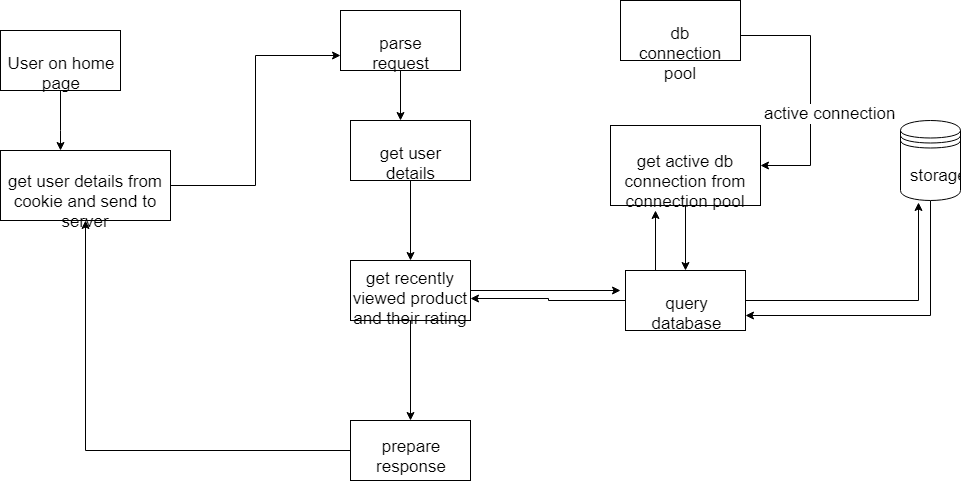

The diagram above was exported from draw.io. Its source (the exported page's mxGraphModel, read from the mxfile embedded in the PNG):
<mxGraphModel dx="886" dy="423" grid="1" gridSize="10" guides="1" tooltips="1" connect="1" arrows="1" fold="1" page="1" pageScale="1" pageWidth="850" pageHeight="1100" math="0" shadow="0">
  <root>
    <mxCell id="PqQjPU-GGoFsbuxXCU3P-0" />
    <mxCell id="PqQjPU-GGoFsbuxXCU3P-1" parent="PqQjPU-GGoFsbuxXCU3P-0" />
    <mxCell id="3ywy3JNhINH6JvjTGqIV-5" value="" style="edgeStyle=orthogonalEdgeStyle;rounded=0;orthogonalLoop=1;jettySize=auto;html=1;strokeColor=#000000;" parent="PqQjPU-GGoFsbuxXCU3P-1" source="3ywy3JNhINH6JvjTGqIV-0" target="3ywy3JNhINH6JvjTGqIV-4" edge="1">
      <mxGeometry relative="1" as="geometry">
        <Array as="points">
          <mxPoint x="60" y="170" />
          <mxPoint x="60" y="170" />
        </Array>
      </mxGeometry>
    </mxCell>
    <mxCell id="3ywy3JNhINH6JvjTGqIV-0" value="User on home page" style="rounded=0;whiteSpace=wrap;html=1;" parent="PqQjPU-GGoFsbuxXCU3P-1" vertex="1">
      <mxGeometry y="70" width="120" height="60" as="geometry" />
    </mxCell>
    <mxCell id="Ehr6Lw9zDlBy1SW0_iY2-1" style="edgeStyle=orthogonalEdgeStyle;rounded=0;orthogonalLoop=1;jettySize=auto;html=1;entryX=0;entryY=0.75;entryDx=0;entryDy=0;" parent="PqQjPU-GGoFsbuxXCU3P-1" source="3ywy3JNhINH6JvjTGqIV-4" target="Ehr6Lw9zDlBy1SW0_iY2-0" edge="1">
      <mxGeometry relative="1" as="geometry" />
    </mxCell>
    <mxCell id="3ywy3JNhINH6JvjTGqIV-4" value="get user details from cookie and send to server" style="rounded=0;whiteSpace=wrap;html=1;" parent="PqQjPU-GGoFsbuxXCU3P-1" vertex="1">
      <mxGeometry y="190" width="170" height="70" as="geometry" />
    </mxCell>
    <mxCell id="3ywy3JNhINH6JvjTGqIV-11" value="" style="edgeStyle=orthogonalEdgeStyle;rounded=0;orthogonalLoop=1;jettySize=auto;html=1;strokeColor=#000000;" parent="PqQjPU-GGoFsbuxXCU3P-1" source="3ywy3JNhINH6JvjTGqIV-8" target="3ywy3JNhINH6JvjTGqIV-10" edge="1">
      <mxGeometry relative="1" as="geometry" />
    </mxCell>
    <mxCell id="3ywy3JNhINH6JvjTGqIV-8" value="get user details" style="rounded=0;whiteSpace=wrap;html=1;" parent="PqQjPU-GGoFsbuxXCU3P-1" vertex="1">
      <mxGeometry x="350" y="160" width="120" height="60" as="geometry" />
    </mxCell>
    <mxCell id="Ay7d3EmKN3oNdlGy376k-13" value="" style="edgeStyle=orthogonalEdgeStyle;rounded=0;orthogonalLoop=1;jettySize=auto;html=1;strokeColor=#000000;" parent="PqQjPU-GGoFsbuxXCU3P-1" source="3ywy3JNhINH6JvjTGqIV-10" target="Ay7d3EmKN3oNdlGy376k-12" edge="1">
      <mxGeometry relative="1" as="geometry" />
    </mxCell>
    <mxCell id="Ehr6Lw9zDlBy1SW0_iY2-3" style="edgeStyle=orthogonalEdgeStyle;rounded=0;orthogonalLoop=1;jettySize=auto;html=1;" parent="PqQjPU-GGoFsbuxXCU3P-1" source="3ywy3JNhINH6JvjTGqIV-10" edge="1">
      <mxGeometry relative="1" as="geometry">
        <mxPoint x="620" y="330" as="targetPoint" />
      </mxGeometry>
    </mxCell>
    <mxCell id="3ywy3JNhINH6JvjTGqIV-10" value="get recently viewed product and their rating&lt;br&gt;" style="rounded=0;whiteSpace=wrap;html=1;" parent="PqQjPU-GGoFsbuxXCU3P-1" vertex="1">
      <mxGeometry x="350" y="300" width="120" height="60" as="geometry" />
    </mxCell>
    <mxCell id="Ay7d3EmKN3oNdlGy376k-14" style="edgeStyle=orthogonalEdgeStyle;rounded=0;orthogonalLoop=1;jettySize=auto;html=1;entryX=0.5;entryY=1;entryDx=0;entryDy=0;strokeColor=#000000;" parent="PqQjPU-GGoFsbuxXCU3P-1" source="Ay7d3EmKN3oNdlGy376k-12" target="3ywy3JNhINH6JvjTGqIV-4" edge="1">
      <mxGeometry relative="1" as="geometry" />
    </mxCell>
    <mxCell id="Ay7d3EmKN3oNdlGy376k-12" value="prepare response&lt;br&gt;client" style="rounded=0;whiteSpace=wrap;html=1;" parent="PqQjPU-GGoFsbuxXCU3P-1" vertex="1">
      <mxGeometry x="350" y="460" width="120" height="60" as="geometry" />
    </mxCell>
    <mxCell id="Ay7d3EmKN3oNdlGy376k-0" style="edgeStyle=orthogonalEdgeStyle;rounded=0;orthogonalLoop=1;jettySize=auto;html=1;entryX=0.5;entryY=0;entryDx=0;entryDy=0;" parent="PqQjPU-GGoFsbuxXCU3P-1" source="Ay7d3EmKN3oNdlGy376k-1" target="Ay7d3EmKN3oNdlGy376k-7" edge="1">
      <mxGeometry relative="1" as="geometry" />
    </mxCell>
    <mxCell id="Ay7d3EmKN3oNdlGy376k-1" value="get active db connection from connection pool" style="rounded=0;whiteSpace=wrap;html=1;" parent="PqQjPU-GGoFsbuxXCU3P-1" vertex="1">
      <mxGeometry x="610" y="165" width="150" height="80" as="geometry" />
    </mxCell>
    <mxCell id="Ay7d3EmKN3oNdlGy376k-2" style="edgeStyle=orthogonalEdgeStyle;rounded=0;orthogonalLoop=1;jettySize=auto;html=1;entryX=1;entryY=0.5;entryDx=0;entryDy=0;" parent="PqQjPU-GGoFsbuxXCU3P-1" target="Ay7d3EmKN3oNdlGy376k-1" edge="1">
      <mxGeometry relative="1" as="geometry">
        <Array as="points">
          <mxPoint x="810" y="205" />
        </Array>
        <mxPoint x="740" y="75" as="sourcePoint" />
      </mxGeometry>
    </mxCell>
    <mxCell id="Ay7d3EmKN3oNdlGy376k-3" value="active connection" style="text;html=1;resizable=0;points=[];align=center;verticalAlign=middle;labelBackgroundColor=#ffffff;" parent="Ay7d3EmKN3oNdlGy376k-2" vertex="1" connectable="0">
      <mxGeometry x="0.1615" y="1" relative="1" as="geometry">
        <mxPoint as="offset" />
      </mxGeometry>
    </mxCell>
    <mxCell id="Ay7d3EmKN3oNdlGy376k-4" value="db connection pool" style="rounded=0;whiteSpace=wrap;html=1;" parent="PqQjPU-GGoFsbuxXCU3P-1" vertex="1">
      <mxGeometry x="620" y="40" width="120" height="60" as="geometry" />
    </mxCell>
    <mxCell id="Ay7d3EmKN3oNdlGy376k-5" style="edgeStyle=orthogonalEdgeStyle;rounded=0;orthogonalLoop=1;jettySize=auto;html=1;exitX=1;exitY=0.5;exitDx=0;exitDy=0;entryX=0.294;entryY=1.02;entryDx=0;entryDy=0;entryPerimeter=0;strokeColor=#000000;" parent="PqQjPU-GGoFsbuxXCU3P-1" source="Ay7d3EmKN3oNdlGy376k-7" target="Ay7d3EmKN3oNdlGy376k-9" edge="1">
      <mxGeometry relative="1" as="geometry" />
    </mxCell>
    <mxCell id="Ay7d3EmKN3oNdlGy376k-6" style="edgeStyle=orthogonalEdgeStyle;rounded=0;orthogonalLoop=1;jettySize=auto;html=1;exitX=0.25;exitY=0;exitDx=0;exitDy=0;strokeColor=#000000;" parent="PqQjPU-GGoFsbuxXCU3P-1" source="Ay7d3EmKN3oNdlGy376k-7" edge="1">
      <mxGeometry relative="1" as="geometry">
        <mxPoint x="655" y="250" as="targetPoint" />
      </mxGeometry>
    </mxCell>
    <mxCell id="Ehr6Lw9zDlBy1SW0_iY2-4" style="edgeStyle=orthogonalEdgeStyle;rounded=0;orthogonalLoop=1;jettySize=auto;html=1;entryX=0.997;entryY=0.63;entryDx=0;entryDy=0;entryPerimeter=0;" parent="PqQjPU-GGoFsbuxXCU3P-1" source="Ay7d3EmKN3oNdlGy376k-7" target="3ywy3JNhINH6JvjTGqIV-10" edge="1">
      <mxGeometry relative="1" as="geometry" />
    </mxCell>
    <mxCell id="Ay7d3EmKN3oNdlGy376k-7" value="query database" style="rounded=0;whiteSpace=wrap;html=1;" parent="PqQjPU-GGoFsbuxXCU3P-1" vertex="1">
      <mxGeometry x="625" y="310" width="120" height="60" as="geometry" />
    </mxCell>
    <mxCell id="Ay7d3EmKN3oNdlGy376k-8" style="edgeStyle=orthogonalEdgeStyle;rounded=0;orthogonalLoop=1;jettySize=auto;html=1;entryX=1;entryY=0.75;entryDx=0;entryDy=0;strokeColor=#000000;" parent="PqQjPU-GGoFsbuxXCU3P-1" source="Ay7d3EmKN3oNdlGy376k-9" target="Ay7d3EmKN3oNdlGy376k-7" edge="1">
      <mxGeometry relative="1" as="geometry">
        <Array as="points">
          <mxPoint x="930" y="355" />
        </Array>
      </mxGeometry>
    </mxCell>
    <mxCell id="Ay7d3EmKN3oNdlGy376k-9" value="storage" style="shape=datastore;whiteSpace=wrap;html=1;" parent="PqQjPU-GGoFsbuxXCU3P-1" vertex="1">
      <mxGeometry x="900" y="160" width="60" height="80" as="geometry" />
    </mxCell>
    <mxCell id="Ehr6Lw9zDlBy1SW0_iY2-2" style="edgeStyle=orthogonalEdgeStyle;rounded=0;orthogonalLoop=1;jettySize=auto;html=1;entryX=0.417;entryY=0;entryDx=0;entryDy=0;entryPerimeter=0;" parent="PqQjPU-GGoFsbuxXCU3P-1" source="Ehr6Lw9zDlBy1SW0_iY2-0" target="3ywy3JNhINH6JvjTGqIV-8" edge="1">
      <mxGeometry relative="1" as="geometry" />
    </mxCell>
    <mxCell id="Ehr6Lw9zDlBy1SW0_iY2-0" value="parse request" style="rounded=0;whiteSpace=wrap;html=1;" parent="PqQjPU-GGoFsbuxXCU3P-1" vertex="1">
      <mxGeometry x="340" y="50" width="120" height="60" as="geometry" />
    </mxCell>
  </root>
</mxGraphModel>